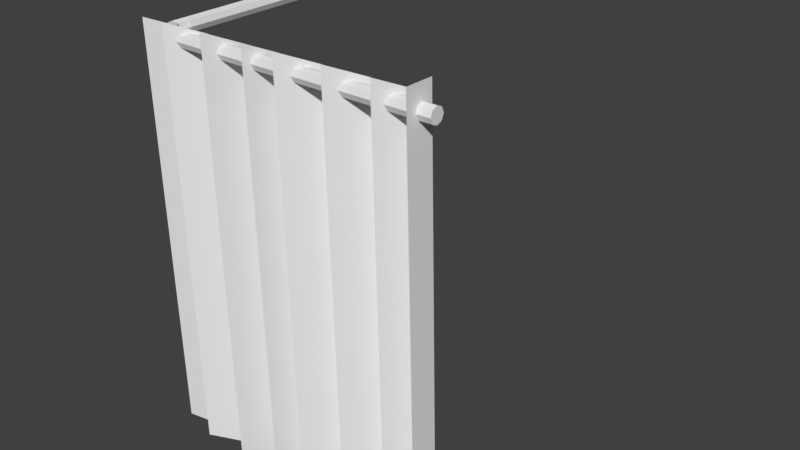 # Source: bathroomCover.blend  (saved by Blender 2.78.0; exported with 4.5.12 LTS)
import bpy
from mathutils import Matrix  # noqa: F401  (used for matrix-valued properties, if any)

bpy.ops.wm.read_factory_settings(use_empty=True)
scene = bpy.context.scene
scene.name = 'Scene'

# ---- collections
col_collection_1 = bpy.data.collections.new('Collection 1'); scene.collection.children.link(col_collection_1)

# ---- materials (node trees are filled in below, after node groups)
mat_material_001 = bpy.data.materials.new('Material.001')
mat_material_001.alpha_threshold = 0.0
mat_material_001.use_transparent_shadow = False
mat_material_001.roughness = 0.5

# ---- material node trees

# ---- world
world_world = bpy.data.worlds.new('World'); scene.world = world_world
world_world.color = (0.05088, 0.05088, 0.05088)
world_world.use_sun_shadow = False
world_world.sun_shadow_jitter_overblur = 0.0
world_world.cycles.sampling_method = 'MANUAL'

# ---- meshes
me_cylinder = bpy.data.meshes.new('Cylinder')
me_cylinder.from_pydata([(-1.784, 0.1222, -1.502), (-1.784, 0.1222, -1.258), (-1.723, 0.0864, -1.441), (-1.698, 0.0864, -1.258), (-1.698, -9.028e-08, -1.416), (-1.662, -9.68e-08, -1.258), (-1.723, -0.0864, -1.441), (-1.698, -0.0864, -1.258), (-1.784, -0.1222, -1.502), (-1.784, -0.1222, -1.258), (-1.845, -0.0864, -1.563), (-1.87, -0.0864, -1.258), (-1.87, -9.653e-08, -1.588), (-1.906, -9.001e-08, -1.258), (-1.845, 0.0864, -1.563), (-1.87, 0.0864, -1.258), (-1.698, 0.0864, 3.712), (-1.784, 0.1222, 3.712), (-1.662, 2.784e-07, 3.712), (-1.698, -0.0864, 3.712), (-1.784, -0.1222, 3.712), (-1.87, -0.0864, 3.712), (-1.906, 2.852e-07, 3.712), (-1.87, 0.0864, 3.712), (-1.575, 0.1222, -1.711), (-1.575, 0.0864, -1.625), (-1.575, -9.925e-08, -1.589), (-1.575, -0.0864, -1.625), (-1.575, -0.1222, -1.711), (-1.575, -0.0864, -1.798), (-1.575, -1.109e-07, -1.834), (-1.575, 0.0864, -1.798), (3.095, 0.1222, -1.711), (3.095, 0.0864, -1.625), (3.095, -9.925e-08, -1.589), (3.095, -0.0864, -1.625), (3.095, -0.1222, -1.711), (3.095, -0.0864, -1.798), (3.095, -1.109e-07, -1.834), (3.095, 0.0864, -1.798), (2.869, -0.3724, -1.999), (3.043, 6.441, -1.999), (2.869, -0.3724, -1.528), (3.043, 6.441, -1.528), (2.574, -0.1418, -1.497), (2.748, 6.671, -1.497), (2.311, -0.3528, -1.976), (2.485, 6.46, -1.976), (1.912, -0.1268, -1.489), (2.086, 6.686, -1.489), (1.546, -0.3478, -1.994), (1.72, 6.465, -1.994), (1.12, -0.1057, -1.472), (1.294, 6.707, -1.472), (0.7287, -0.3372, -2.001), (0.9031, 6.476, -2.001), (0.2756, -0.06299, -1.409), (0.4499, 6.75, -1.409), (0.1049, -0.3012, -1.945), (0.2792, 6.512, -1.945), (-0.3094, -0.02728, -1.351), (-0.1351, 6.786, -1.351), (-0.5679, -0.3288, -2.032), (-0.3936, 6.484, -2.032), (-0.853, -0.04502, -1.411), (-0.6787, 6.768, -1.411), (-1.439, -0.2752, -1.946), (-1.264, 6.538, -1.946), (-1.463, -0.03042, -1.402), (-1.289, 6.782, -1.402), (-2.262, -0.121, -1.634), (-2.088, 6.692, -1.634), (-1.561, 0.1245, -1.061), (-1.386, 6.937, -1.061)], [], [(0, 1, 3, 2), (2, 3, 5, 4), (4, 5, 7, 6), (6, 7, 9, 8), (8, 9, 11, 10), (10, 11, 13, 12), (7, 5, 18, 19), (12, 13, 15, 14), (14, 15, 1, 0), (6, 8, 28, 27), (16, 17, 23, 22, 21, 20, 19, 18), (13, 11, 21, 22), (9, 7, 19, 20), (15, 13, 22, 23), (5, 3, 16, 18), (11, 9, 20, 21), (1, 15, 23, 17), (3, 1, 17, 16), (27, 28, 36, 35), (12, 14, 31, 30), (2, 4, 26, 25), (8, 10, 29, 28), (14, 0, 24, 31), (0, 2, 25, 24), (4, 6, 27, 26), (10, 12, 30, 29), (32, 33, 34, 35, 36, 37, 38, 39), (25, 26, 34, 33), (30, 31, 39, 38), (28, 29, 37, 36), (26, 27, 35, 34), (24, 25, 33, 32), (31, 24, 32, 39), (29, 30, 38, 37), (40, 41, 43, 42), (41, 40, 44, 45), (45, 44, 46, 47), (47, 46, 48, 49), (49, 48, 50, 51), (51, 50, 52, 53), (53, 52, 54, 55), (55, 54, 56, 57), (57, 56, 58, 59), (59, 58, 60, 61), (61, 60, 62, 63), (63, 62, 64, 65), (65, 64, 66, 67), (67, 66, 68, 69), (69, 68, 70, 71), (71, 70, 72, 73)])
_uv = me_cylinder.uv_layers.new(name='UVMap')
_uv.uv.foreach_set('vector', [0.00482, 0.2791, 0.01553, 0.2662, 0.02058, 0.2703, 0.01131, 0.2788, 0.6249, 0.7829, 0.6248, 0.7716, 0.6308, 0.77, 0.6308, 0.7803, 0.6308, 0.7803, 0.6308, 0.77, 0.6368, 0.7714, 0.6369, 0.7827, 0.2496, 0.2362, 0.2589, 0.2447, 0.2538, 0.2488, 0.2431, 0.2359, 0.2431, 0.2359, 0.2538, 0.2488, 0.2504, 0.2525, 0.2383, 0.2352, 0.9714, 0.7787, 0.9722, 0.7607, 0.9781, 0.7592, 0.9772, 0.7791, 0.6368, 0.7714, 0.6308, 0.77, 0.6308, 0.4922, 0.6369, 0.4936, 0.9772, 0.7791, 0.9781, 0.7592, 0.9842, 0.7607, 0.9834, 0.7788, 0.0, 0.2797, 0.01215, 0.2625, 0.01553, 0.2662, 0.00482, 0.2791, 0.2496, 0.2362, 0.2431, 0.2359, 0.2442, 0.2154, 0.2488, 0.2198, 0.4803, 0.4937, 0.4854, 0.4928, 0.4891, 0.4967, 0.4891, 0.503, 0.4854, 0.5081, 0.4803, 0.509, 0.4766, 0.5052, 0.4766, 0.4989, 0.9781, 0.7592, 0.9722, 0.7607, 0.988, 0.4837, 0.9939, 0.4822, 0.2538, 0.2488, 0.2589, 0.2447, 0.4766, 0.5072, 0.4715, 0.5113, 0.9842, 0.7607, 0.9781, 0.7592, 0.9939, 0.4822, 1.0, 0.4838, 0.6308, 0.77, 0.6248, 0.7716, 0.6249, 0.4938, 0.6308, 0.4922, 0.2504, 0.2525, 0.2538, 0.2488, 0.4715, 0.5113, 0.4682, 0.515, 0.01553, 0.2662, 0.01215, 0.2625, 0.2299, 0.0, 0.2332, 0.003725, 0.02058, 0.2703, 0.01553, 0.2662, 0.2332, 0.003725, 0.2383, 0.007795, 0.2488, 0.2198, 0.2442, 0.2154, 0.472, 0.004736, 0.4766, 0.009126, 0.9772, 0.7791, 0.9834, 0.7788, 0.9836, 0.8032, 0.9774, 0.8051, 0.01131, 0.2788, 0.01568, 0.279, 0.01407, 0.2937, 0.01048, 0.2952, 0.2431, 0.2359, 0.2383, 0.2352, 0.2412, 0.2106, 0.2442, 0.2154, 0.0, 0.2797, 0.00482, 0.2791, 0.005862, 0.2996, 0.002914, 0.3043, 0.00482, 0.2791, 0.01131, 0.2788, 0.01048, 0.2952, 0.005862, 0.2996, 0.254, 0.236, 0.2496, 0.2362, 0.2488, 0.2198, 0.2524, 0.2212, 0.9714, 0.7787, 0.9772, 0.7791, 0.9774, 0.8051, 0.9716, 0.8031, 0.5931, 0.6927, 0.5902, 0.6973, 0.584, 0.6989, 0.5782, 0.6965, 0.5761, 0.6915, 0.579, 0.6869, 0.5852, 0.6853, 0.591, 0.6877, 0.6455, 0.4925, 0.6515, 0.494, 0.6515, 0.745, 0.6455, 0.7435, 0.9774, 0.8051, 0.9836, 0.8032, 1.0, 0.998, 0.9939, 1.0, 0.2442, 0.2154, 0.2412, 0.2106, 0.469, 0.0, 0.472, 0.004736, 0.6515, 0.494, 0.6575, 0.4923, 0.6575, 0.7434, 0.6515, 0.745, 0.005862, 0.2996, 0.01048, 0.2952, 0.2383, 0.5059, 0.2337, 0.5102, 0.002914, 0.3043, 0.005862, 0.2996, 0.2337, 0.5102, 0.2307, 0.515, 0.5869, 0.4932, 0.5931, 0.4916, 0.5852, 0.6853, 0.579, 0.6869, 0.9564, 0.0, 0.9564, 0.4745, 0.9301, 0.4745, 0.9301, 3.528e-08, 0.8319, 0.5056, 0.8319, 0.9796, 0.7914, 0.9639, 0.7914, 0.4899, 0.876, 0.4913, 0.876, 0.9658, 0.8385, 0.981, 0.8385, 0.5065, 0.9282, 0.4971, 0.9282, 0.9711, 0.8841, 0.9562, 0.8841, 0.4822, 0.9714, 0.4822, 0.9714, 0.9567, 0.9282, 0.9728, 0.9282, 0.4983, 0.8385, 0.01597, 0.8385, 0.4899, 0.7914, 0.474, 0.7914, 0.0, 0.8385, 0.4913, 0.8385, 0.01681, 0.8841, 0.0, 0.8841, 0.4745, 0.6455, 0.01821, 0.6455, 0.4922, 0.5932, 0.474, 0.5932, 0.0, 0.5761, 0.4916, 0.5761, 0.9661, 0.5393, 0.983, 0.5393, 0.5085, 0.6455, 0.474, 0.6455, 0.0, 0.6961, 0.01837, 0.6961, 0.4923, 0.7446, 0.0, 0.7446, 0.4745, 0.6961, 0.496, 0.6961, 0.02144, 0.7914, 0.01967, 0.7914, 0.4936, 0.7446, 0.474, 0.7446, 0.0, 0.5393, 0.4916, 0.5393, 0.01707, 0.5932, 0.0, 0.5932, 0.4745, 0.5932, 0.9662, 0.5932, 0.4922, 0.6248, 0.5102, 0.6248, 0.9841, 0.9301, 0.0, 0.9301, 0.4745, 0.8841, 0.4822, 0.8841, 0.007726, 0.5393, 0.01833, 0.5393, 0.4928, 0.4766, 0.4745, 0.4766, 0.0])
me_cylinder.materials.append(mat_material_001)
me_cylinder.use_remesh_preserve_volume = False
me_cylinder.use_remesh_preserve_attributes = False
me_cylinder.use_mirror_vertex_groups = False
me_cylinder.update()

# ---- objects
ob_cylinder = bpy.data.objects.new('Cylinder', me_cylinder)

# ---- transforms, parenting, visibility, modifiers, constraints
ob_cylinder.location = (0.0, 0.0, 5.439)
ob_cylinder.rotation_euler = (-1.571, -0.0, 0.0)
ob_cylinder.lineart.crease_threshold = 0.0

# ---- collection membership
col_collection_1.objects.link(ob_cylinder)

# ---- scene / render settings (as saved in the file)
scene.frame_start = 1; scene.frame_end = 250; scene.frame_set(1)
scene.render.engine = 'BLENDER_EEVEE_NEXT'
scene.render.resolution_percentage = 50
scene.render.dither_intensity = 0.0
scene.cycles.use_denoising = False
scene.cycles.samples = 128
scene.cycles.sampling_pattern = 'TABULATED_SOBOL'
scene.cycles.light_sampling_threshold = 0.0
scene.cycles.use_adaptive_sampling = False
scene.cycles.use_light_tree = False
scene.cycles.blur_glossy = 0.0
scene.cycles.sample_clamp_indirect = 0.0
scene.view_settings.view_transform = 'Standard'
bpy.context.view_layer.update()

# ---- added for rendering (the .blend has no active camera and no usable light): camera, sun
cam_auto = bpy.data.cameras.new('AutoCamera')
cam_auto.lens = 50.0
cam_auto.sensor_width = 36.0
cam_auto.clip_end = 1000.0
ob_auto_camera = bpy.data.objects.new('AutoCamera', cam_auto)
scene.collection.objects.link(ob_auto_camera)
ob_auto_camera.location = (10.3435, -11.0726, 10.0987)
ob_auto_camera.rotation_euler = (1.09748, -7.21219e-08, 0.694738)
scene.camera = ob_auto_camera
light_auto_sun = bpy.data.lights.new('AutoSun', 'SUN')
light_auto_sun.energy = 3.0
light_auto_sun.angle = 0.0523599
ob_auto_sun = bpy.data.objects.new('AutoSun', light_auto_sun)
scene.collection.objects.link(ob_auto_sun)
ob_auto_sun.rotation_euler = (0.872665, 0.174533, 0.523599)
bpy.context.view_layer.update()
